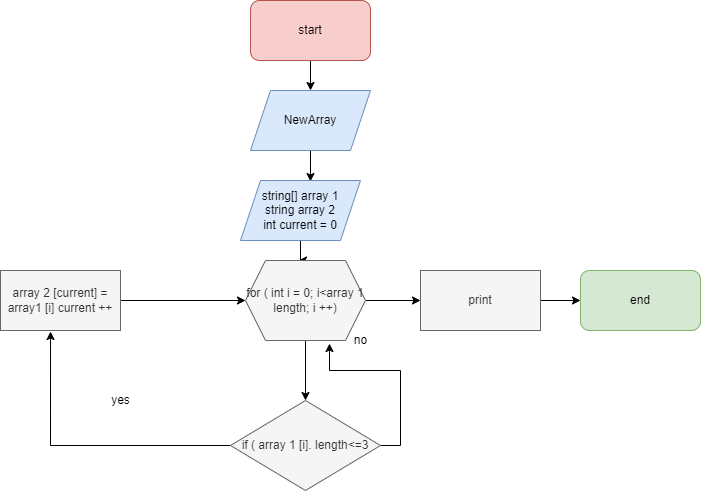

The diagram above was exported from draw.io. Its source (the exported page's mxGraphModel, read from the mxfile embedded in the PNG):
<mxGraphModel dx="1102" dy="609" grid="1" gridSize="10" guides="1" tooltips="1" connect="1" arrows="1" fold="1" page="1" pageScale="1" pageWidth="827" pageHeight="1169" math="0" shadow="0">
  <root>
    <mxCell id="0" />
    <mxCell id="1" parent="0" />
    <mxCell id="iOV_8lmKpSKEYqNOxLkv-6" style="edgeStyle=orthogonalEdgeStyle;rounded=0;orthogonalLoop=1;jettySize=auto;html=1;entryX=0.583;entryY=0.017;entryDx=0;entryDy=0;entryPerimeter=0;startArrow=none;" edge="1" parent="1" source="iOV_8lmKpSKEYqNOxLkv-17" target="iOV_8lmKpSKEYqNOxLkv-2">
      <mxGeometry relative="1" as="geometry" />
    </mxCell>
    <mxCell id="iOV_8lmKpSKEYqNOxLkv-19" style="edgeStyle=orthogonalEdgeStyle;rounded=0;orthogonalLoop=1;jettySize=auto;html=1;entryX=0.5;entryY=0;entryDx=0;entryDy=0;" edge="1" parent="1" source="iOV_8lmKpSKEYqNOxLkv-1" target="iOV_8lmKpSKEYqNOxLkv-17">
      <mxGeometry relative="1" as="geometry" />
    </mxCell>
    <mxCell id="iOV_8lmKpSKEYqNOxLkv-1" value="start" style="rounded=1;whiteSpace=wrap;html=1;fillColor=#f8cecc;strokeColor=#b85450;" vertex="1" parent="1">
      <mxGeometry x="330" y="30" width="120" height="60" as="geometry" />
    </mxCell>
    <mxCell id="iOV_8lmKpSKEYqNOxLkv-20" style="edgeStyle=orthogonalEdgeStyle;rounded=0;orthogonalLoop=1;jettySize=auto;html=1;entryX=0.442;entryY=0;entryDx=0;entryDy=0;entryPerimeter=0;" edge="1" parent="1" source="iOV_8lmKpSKEYqNOxLkv-2" target="iOV_8lmKpSKEYqNOxLkv-3">
      <mxGeometry relative="1" as="geometry" />
    </mxCell>
    <mxCell id="iOV_8lmKpSKEYqNOxLkv-2" value="string[] array 1&lt;br&gt;string array 2&lt;br&gt;int current = 0" style="shape=parallelogram;perimeter=parallelogramPerimeter;whiteSpace=wrap;html=1;fixedSize=1;fillColor=#dae8fc;strokeColor=#6c8ebf;" vertex="1" parent="1">
      <mxGeometry x="320" y="210" width="120" height="60" as="geometry" />
    </mxCell>
    <mxCell id="iOV_8lmKpSKEYqNOxLkv-8" style="edgeStyle=orthogonalEdgeStyle;rounded=0;orthogonalLoop=1;jettySize=auto;html=1;entryX=0.5;entryY=0;entryDx=0;entryDy=0;" edge="1" parent="1" source="iOV_8lmKpSKEYqNOxLkv-3" target="iOV_8lmKpSKEYqNOxLkv-4">
      <mxGeometry relative="1" as="geometry" />
    </mxCell>
    <mxCell id="iOV_8lmKpSKEYqNOxLkv-16" style="edgeStyle=orthogonalEdgeStyle;rounded=0;orthogonalLoop=1;jettySize=auto;html=1;entryX=0;entryY=0.5;entryDx=0;entryDy=0;" edge="1" parent="1" source="iOV_8lmKpSKEYqNOxLkv-3" target="iOV_8lmKpSKEYqNOxLkv-15">
      <mxGeometry relative="1" as="geometry" />
    </mxCell>
    <mxCell id="iOV_8lmKpSKEYqNOxLkv-3" value="for ( int i = 0; i&amp;lt;array 1 length; i ++)" style="shape=hexagon;perimeter=hexagonPerimeter2;whiteSpace=wrap;html=1;fixedSize=1;fillColor=#f5f5f5;fontColor=#333333;strokeColor=#666666;" vertex="1" parent="1">
      <mxGeometry x="325" y="290" width="120" height="80" as="geometry" />
    </mxCell>
    <mxCell id="iOV_8lmKpSKEYqNOxLkv-9" style="edgeStyle=orthogonalEdgeStyle;rounded=0;orthogonalLoop=1;jettySize=auto;html=1;entryX=0.417;entryY=1.017;entryDx=0;entryDy=0;entryPerimeter=0;" edge="1" parent="1" source="iOV_8lmKpSKEYqNOxLkv-4" target="iOV_8lmKpSKEYqNOxLkv-5">
      <mxGeometry relative="1" as="geometry" />
    </mxCell>
    <mxCell id="iOV_8lmKpSKEYqNOxLkv-12" style="edgeStyle=orthogonalEdgeStyle;rounded=0;orthogonalLoop=1;jettySize=auto;html=1;exitX=1;exitY=0.5;exitDx=0;exitDy=0;entryX=0.7;entryY=1.038;entryDx=0;entryDy=0;entryPerimeter=0;" edge="1" parent="1" source="iOV_8lmKpSKEYqNOxLkv-4" target="iOV_8lmKpSKEYqNOxLkv-3">
      <mxGeometry relative="1" as="geometry" />
    </mxCell>
    <mxCell id="iOV_8lmKpSKEYqNOxLkv-4" value="if ( array 1 [i]. length&amp;lt;=3" style="rhombus;whiteSpace=wrap;html=1;fillColor=#f5f5f5;fontColor=#333333;strokeColor=#666666;" vertex="1" parent="1">
      <mxGeometry x="310" y="430" width="150" height="90" as="geometry" />
    </mxCell>
    <mxCell id="iOV_8lmKpSKEYqNOxLkv-14" style="edgeStyle=orthogonalEdgeStyle;rounded=0;orthogonalLoop=1;jettySize=auto;html=1;entryX=0;entryY=0.5;entryDx=0;entryDy=0;" edge="1" parent="1" source="iOV_8lmKpSKEYqNOxLkv-5" target="iOV_8lmKpSKEYqNOxLkv-3">
      <mxGeometry relative="1" as="geometry" />
    </mxCell>
    <mxCell id="iOV_8lmKpSKEYqNOxLkv-5" value="array 2 [current] = array1 [i] current ++" style="rounded=0;whiteSpace=wrap;html=1;fillColor=#f5f5f5;fontColor=#333333;strokeColor=#666666;" vertex="1" parent="1">
      <mxGeometry x="80" y="300" width="120" height="60" as="geometry" />
    </mxCell>
    <mxCell id="iOV_8lmKpSKEYqNOxLkv-10" value="yes" style="text;html=1;align=center;verticalAlign=middle;resizable=0;points=[];autosize=1;strokeColor=none;fillColor=none;" vertex="1" parent="1">
      <mxGeometry x="180" y="415" width="40" height="30" as="geometry" />
    </mxCell>
    <mxCell id="iOV_8lmKpSKEYqNOxLkv-13" value="no" style="text;html=1;align=center;verticalAlign=middle;resizable=0;points=[];autosize=1;strokeColor=none;fillColor=none;" vertex="1" parent="1">
      <mxGeometry x="420" y="355" width="40" height="30" as="geometry" />
    </mxCell>
    <mxCell id="iOV_8lmKpSKEYqNOxLkv-21" style="edgeStyle=orthogonalEdgeStyle;rounded=0;orthogonalLoop=1;jettySize=auto;html=1;" edge="1" parent="1" source="iOV_8lmKpSKEYqNOxLkv-15" target="iOV_8lmKpSKEYqNOxLkv-22">
      <mxGeometry relative="1" as="geometry">
        <mxPoint x="650" y="330" as="targetPoint" />
      </mxGeometry>
    </mxCell>
    <mxCell id="iOV_8lmKpSKEYqNOxLkv-15" value="print" style="rounded=0;whiteSpace=wrap;html=1;fillColor=#f5f5f5;fontColor=#333333;strokeColor=#666666;" vertex="1" parent="1">
      <mxGeometry x="500" y="300" width="120" height="60" as="geometry" />
    </mxCell>
    <mxCell id="iOV_8lmKpSKEYqNOxLkv-17" value="NewArray" style="shape=parallelogram;perimeter=parallelogramPerimeter;whiteSpace=wrap;html=1;fixedSize=1;fillColor=#dae8fc;strokeColor=#6c8ebf;" vertex="1" parent="1">
      <mxGeometry x="330" y="120" width="120" height="60" as="geometry" />
    </mxCell>
    <mxCell id="iOV_8lmKpSKEYqNOxLkv-22" value="end" style="rounded=1;whiteSpace=wrap;html=1;fillColor=#d5e8d4;strokeColor=#82b366;" vertex="1" parent="1">
      <mxGeometry x="660" y="300" width="120" height="60" as="geometry" />
    </mxCell>
  </root>
</mxGraphModel>